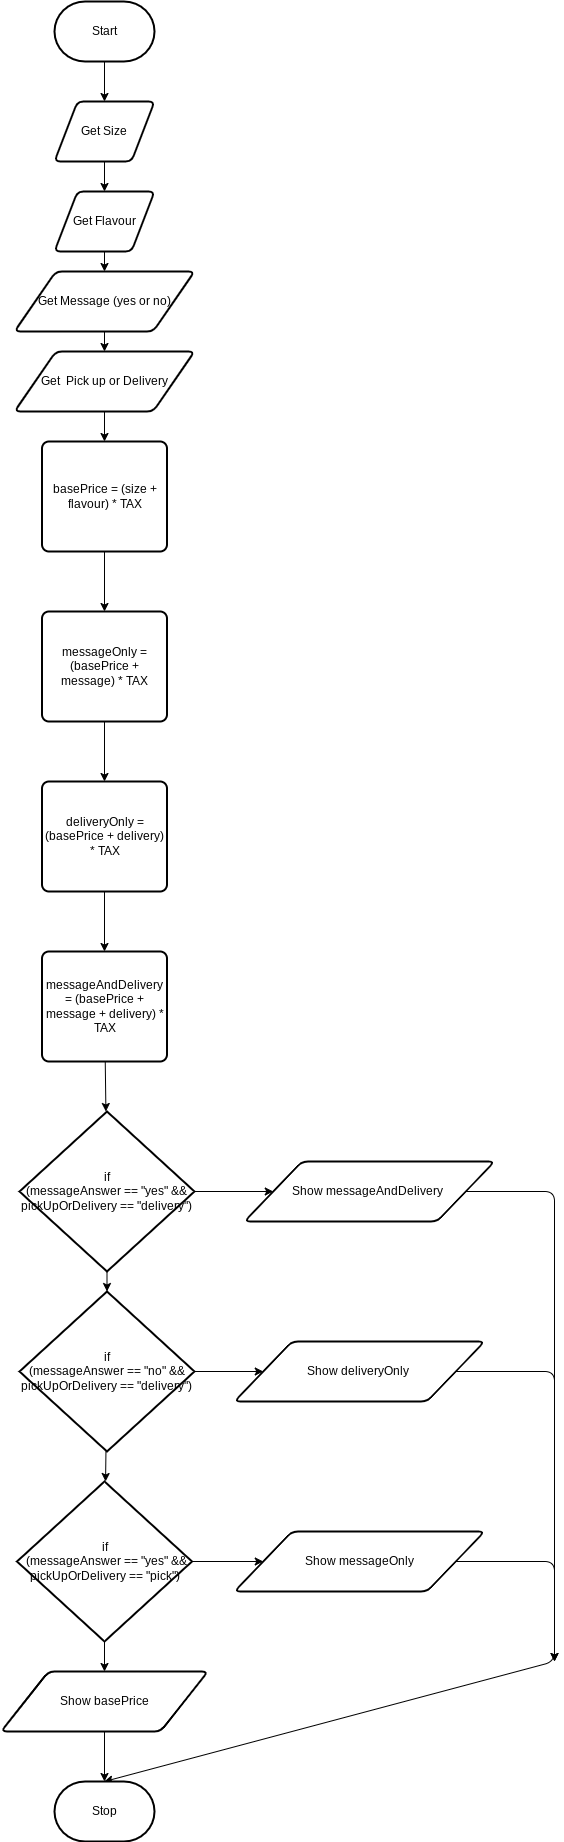

The diagram above was exported from draw.io. Its source (the exported page's mxGraphModel, read from the mxfile embedded in the PNG):
<mxGraphModel dx="1027" dy="719" grid="1" gridSize="10" guides="1" tooltips="1" connect="1" arrows="1" fold="1" page="1" pageScale="1" pageWidth="850" pageHeight="1100" math="0" shadow="0">
  <root>
    <mxCell id="0" />
    <mxCell id="1" parent="0" />
    <mxCell id="7" style="edgeStyle=none;html=1;" parent="1" source="2" target="3" edge="1">
      <mxGeometry relative="1" as="geometry" />
    </mxCell>
    <mxCell id="2" value="Start" style="strokeWidth=2;html=1;shape=mxgraph.flowchart.terminator;whiteSpace=wrap;" parent="1" vertex="1">
      <mxGeometry x="300" y="260" width="100" height="60" as="geometry" />
    </mxCell>
    <mxCell id="12" style="edgeStyle=none;html=1;" edge="1" parent="1" source="3" target="10">
      <mxGeometry relative="1" as="geometry" />
    </mxCell>
    <mxCell id="3" value="Get Size" style="shape=parallelogram;html=1;strokeWidth=2;perimeter=parallelogramPerimeter;whiteSpace=wrap;rounded=1;arcSize=12;size=0.23;" parent="1" vertex="1">
      <mxGeometry x="300" y="360" width="100" height="60" as="geometry" />
    </mxCell>
    <mxCell id="14" style="edgeStyle=none;html=1;entryX=0.5;entryY=0;entryDx=0;entryDy=0;" edge="1" parent="1" source="10" target="13">
      <mxGeometry relative="1" as="geometry" />
    </mxCell>
    <mxCell id="10" value="Get Flavour" style="shape=parallelogram;html=1;strokeWidth=2;perimeter=parallelogramPerimeter;whiteSpace=wrap;rounded=1;arcSize=12;size=0.23;" vertex="1" parent="1">
      <mxGeometry x="300" y="450" width="100" height="60" as="geometry" />
    </mxCell>
    <mxCell id="16" style="edgeStyle=none;html=1;" edge="1" parent="1" source="13" target="15">
      <mxGeometry relative="1" as="geometry" />
    </mxCell>
    <mxCell id="13" value="Get Message (yes or no)" style="shape=parallelogram;html=1;strokeWidth=2;perimeter=parallelogramPerimeter;whiteSpace=wrap;rounded=1;arcSize=12;size=0.23;" vertex="1" parent="1">
      <mxGeometry x="260" y="530" width="180" height="60" as="geometry" />
    </mxCell>
    <mxCell id="18" style="edgeStyle=none;html=1;entryX=0.5;entryY=0;entryDx=0;entryDy=0;" edge="1" parent="1" source="15" target="17">
      <mxGeometry relative="1" as="geometry" />
    </mxCell>
    <mxCell id="15" value="Get&amp;nbsp; Pick up or Delivery" style="shape=parallelogram;html=1;strokeWidth=2;perimeter=parallelogramPerimeter;whiteSpace=wrap;rounded=1;arcSize=12;size=0.23;" vertex="1" parent="1">
      <mxGeometry x="260" y="610" width="180" height="60" as="geometry" />
    </mxCell>
    <mxCell id="20" style="edgeStyle=none;html=1;" edge="1" parent="1" source="17" target="19">
      <mxGeometry relative="1" as="geometry" />
    </mxCell>
    <mxCell id="17" value="basePrice = (size + flavour) * TAX" style="rounded=1;whiteSpace=wrap;html=1;absoluteArcSize=1;arcSize=14;strokeWidth=2;" vertex="1" parent="1">
      <mxGeometry x="287.5" y="700" width="125" height="110" as="geometry" />
    </mxCell>
    <mxCell id="22" style="edgeStyle=none;html=1;" edge="1" parent="1" source="19" target="21">
      <mxGeometry relative="1" as="geometry" />
    </mxCell>
    <mxCell id="19" value="messageOnly = (basePrice + message) * TAX" style="rounded=1;whiteSpace=wrap;html=1;absoluteArcSize=1;arcSize=14;strokeWidth=2;" vertex="1" parent="1">
      <mxGeometry x="287.5" y="870" width="125" height="110" as="geometry" />
    </mxCell>
    <mxCell id="24" style="edgeStyle=none;html=1;entryX=0.5;entryY=0;entryDx=0;entryDy=0;" edge="1" parent="1" source="21" target="23">
      <mxGeometry relative="1" as="geometry" />
    </mxCell>
    <mxCell id="21" value="deliveryOnly = (basePrice + delivery) * TAX" style="rounded=1;whiteSpace=wrap;html=1;absoluteArcSize=1;arcSize=14;strokeWidth=2;" vertex="1" parent="1">
      <mxGeometry x="287.5" y="1040" width="125" height="110" as="geometry" />
    </mxCell>
    <mxCell id="26" style="edgeStyle=none;html=1;" edge="1" parent="1" source="23" target="25">
      <mxGeometry relative="1" as="geometry" />
    </mxCell>
    <mxCell id="23" value="messageAndDelivery = (basePrice + message + delivery) * TAX" style="rounded=1;whiteSpace=wrap;html=1;absoluteArcSize=1;arcSize=14;strokeWidth=2;" vertex="1" parent="1">
      <mxGeometry x="287.5" y="1210" width="125" height="110" as="geometry" />
    </mxCell>
    <mxCell id="29" style="edgeStyle=none;html=1;entryX=0.5;entryY=0;entryDx=0;entryDy=0;entryPerimeter=0;" edge="1" parent="1" source="25" target="27">
      <mxGeometry relative="1" as="geometry" />
    </mxCell>
    <mxCell id="32" style="edgeStyle=none;html=1;entryX=0;entryY=0.5;entryDx=0;entryDy=0;" edge="1" parent="1" source="25" target="31">
      <mxGeometry relative="1" as="geometry" />
    </mxCell>
    <mxCell id="25" value="if &lt;br&gt;(messageAnswer == &quot;yes&quot; &amp;amp;&amp;amp; pickUpOrDelivery == &quot;delivery&quot;)" style="strokeWidth=2;html=1;shape=mxgraph.flowchart.decision;whiteSpace=wrap;" vertex="1" parent="1">
      <mxGeometry x="265" y="1370" width="175" height="160" as="geometry" />
    </mxCell>
    <mxCell id="30" style="edgeStyle=none;html=1;" edge="1" parent="1" source="27" target="28">
      <mxGeometry relative="1" as="geometry" />
    </mxCell>
    <mxCell id="34" style="edgeStyle=none;html=1;" edge="1" parent="1" source="27" target="33">
      <mxGeometry relative="1" as="geometry" />
    </mxCell>
    <mxCell id="27" value="if&lt;br&gt;(messageAnswer == &quot;no&quot; &amp;amp;&amp;amp; pickUpOrDelivery == &quot;delivery&quot;)" style="strokeWidth=2;html=1;shape=mxgraph.flowchart.decision;whiteSpace=wrap;" vertex="1" parent="1">
      <mxGeometry x="265" y="1550" width="175" height="160" as="geometry" />
    </mxCell>
    <mxCell id="36" style="edgeStyle=none;html=1;" edge="1" parent="1" source="28" target="35">
      <mxGeometry relative="1" as="geometry" />
    </mxCell>
    <mxCell id="38" style="edgeStyle=none;html=1;" edge="1" parent="1" source="28" target="37">
      <mxGeometry relative="1" as="geometry" />
    </mxCell>
    <mxCell id="28" value="if&lt;br&gt;&amp;nbsp;(messageAnswer == &quot;yes&quot; &amp;amp;&amp;amp; pickUpOrDelivery == &quot;pick&quot;)" style="strokeWidth=2;html=1;shape=mxgraph.flowchart.decision;whiteSpace=wrap;" vertex="1" parent="1">
      <mxGeometry x="262.5" y="1740" width="175" height="160" as="geometry" />
    </mxCell>
    <mxCell id="41" style="edgeStyle=none;html=1;" edge="1" parent="1" source="31">
      <mxGeometry relative="1" as="geometry">
        <mxPoint x="800" y="1920" as="targetPoint" />
        <Array as="points">
          <mxPoint x="800" y="1450" />
        </Array>
      </mxGeometry>
    </mxCell>
    <mxCell id="31" value="Show&amp;nbsp;messageAndDelivery&amp;nbsp;" style="shape=parallelogram;html=1;strokeWidth=2;perimeter=parallelogramPerimeter;whiteSpace=wrap;rounded=1;arcSize=12;size=0.23;" vertex="1" parent="1">
      <mxGeometry x="490" y="1420" width="250" height="60" as="geometry" />
    </mxCell>
    <mxCell id="42" style="edgeStyle=none;html=1;" edge="1" parent="1" source="33">
      <mxGeometry relative="1" as="geometry">
        <mxPoint x="800" y="1920" as="targetPoint" />
        <Array as="points">
          <mxPoint x="800" y="1630" />
        </Array>
      </mxGeometry>
    </mxCell>
    <mxCell id="33" value="Show&amp;nbsp;deliveryOnly&amp;nbsp;" style="shape=parallelogram;html=1;strokeWidth=2;perimeter=parallelogramPerimeter;whiteSpace=wrap;rounded=1;arcSize=12;size=0.23;" vertex="1" parent="1">
      <mxGeometry x="480" y="1600" width="250" height="60" as="geometry" />
    </mxCell>
    <mxCell id="43" style="edgeStyle=none;html=1;entryX=0.5;entryY=0;entryDx=0;entryDy=0;entryPerimeter=0;" edge="1" parent="1" source="35" target="39">
      <mxGeometry relative="1" as="geometry">
        <mxPoint x="800" y="1920" as="targetPoint" />
        <Array as="points">
          <mxPoint x="800" y="1820" />
          <mxPoint x="800" y="1920" />
        </Array>
      </mxGeometry>
    </mxCell>
    <mxCell id="35" value="Show messageOnly" style="shape=parallelogram;html=1;strokeWidth=2;perimeter=parallelogramPerimeter;whiteSpace=wrap;rounded=1;arcSize=12;size=0.23;" vertex="1" parent="1">
      <mxGeometry x="480" y="1790" width="250" height="60" as="geometry" />
    </mxCell>
    <mxCell id="40" style="edgeStyle=none;html=1;" edge="1" parent="1" source="37" target="39">
      <mxGeometry relative="1" as="geometry" />
    </mxCell>
    <mxCell id="37" value="Show basePrice" style="shape=parallelogram;html=1;strokeWidth=2;perimeter=parallelogramPerimeter;whiteSpace=wrap;rounded=1;arcSize=12;size=0.23;" vertex="1" parent="1">
      <mxGeometry x="246.5" y="1930" width="207" height="60" as="geometry" />
    </mxCell>
    <mxCell id="39" value="Stop" style="strokeWidth=2;html=1;shape=mxgraph.flowchart.terminator;whiteSpace=wrap;" vertex="1" parent="1">
      <mxGeometry x="300" y="2040" width="100" height="60" as="geometry" />
    </mxCell>
  </root>
</mxGraphModel>